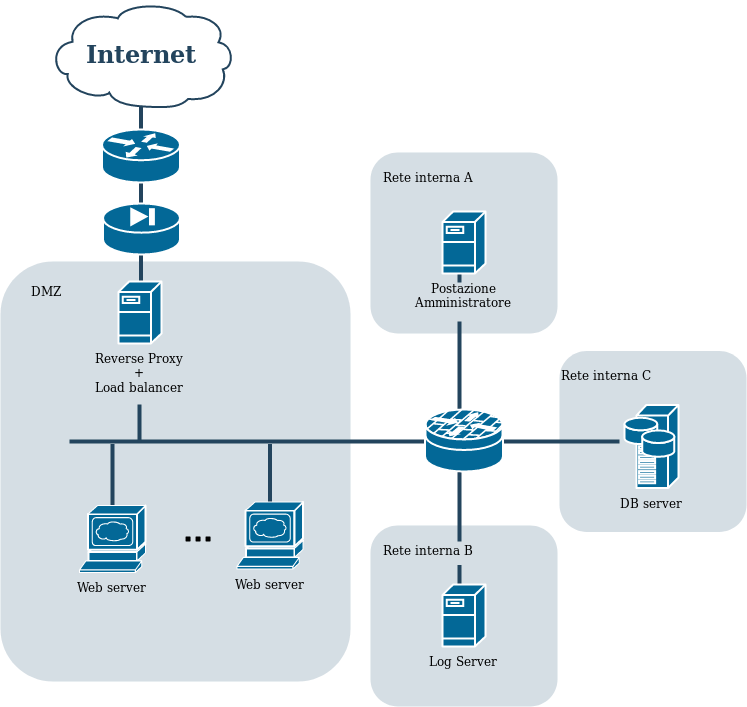

The diagram above was exported from draw.io. Its source (the exported page's mxGraphModel, read from the mxfile embedded in the PNG):
<mxGraphModel dx="840" dy="430" grid="1" gridSize="10" guides="1" tooltips="1" connect="1" arrows="1" fold="1" page="1" pageScale="1" pageWidth="827" pageHeight="1169" background="#ffffff" math="0" shadow="0">
  <root>
    <mxCell id="0" />
    <mxCell id="1" parent="0" />
    <mxCell id="X_KSamg1OGrodT0GRY9V-2" value="" style="rounded=1;whiteSpace=wrap;html=1;strokeColor=none;fillColor=#BAC8D3;fontSize=24;fontColor=#23445D;align=center;opacity=60;" vertex="1" parent="1">
      <mxGeometry x="451" y="734" width="187" height="181" as="geometry" />
    </mxCell>
    <mxCell id="X_KSamg1OGrodT0GRY9V-3" value="" style="rounded=1;whiteSpace=wrap;html=1;strokeColor=none;fillColor=#BAC8D3;fontSize=24;fontColor=#23445D;align=center;opacity=60;" vertex="1" parent="1">
      <mxGeometry x="451" y="361" width="187" height="181" as="geometry" />
    </mxCell>
    <mxCell id="X_KSamg1OGrodT0GRY9V-15" value="" style="line;html=1;strokeColor=#23445D;rotation=90;" vertex="1" parent="1">
      <mxGeometry x="430" y="635" width="220" height="10" as="geometry" />
    </mxCell>
    <mxCell id="uBUrF6RWhyNkdfiSwLo_-6" value="" style="rounded=1;whiteSpace=wrap;html=1;strokeColor=none;fillColor=#BAC8D3;fontSize=24;fontColor=#23445D;align=center;opacity=60;" parent="1" vertex="1">
      <mxGeometry x="640" y="559.5" width="187" height="181" as="geometry" />
    </mxCell>
    <mxCell id="2fJ61hDKEOVJLc7_VWfy-2262" value="" style="rounded=1;whiteSpace=wrap;html=1;strokeColor=none;fillColor=#BAC8D3;fontSize=24;fontColor=#23445D;align=center;opacity=60;" parent="1" vertex="1">
      <mxGeometry x="81" y="470" width="350" height="420" as="geometry" />
    </mxCell>
    <mxCell id="2fJ61hDKEOVJLc7_VWfy-2263" value="DMZ" style="text;html=1;resizable=0;points=[];autosize=1;align=left;verticalAlign=top;spacingTop=-4;" parent="1" vertex="1">
      <mxGeometry x="110" y="490" width="50" height="20" as="geometry" />
    </mxCell>
    <mxCell id="2fJ61hDKEOVJLc7_VWfy-2276" value="" style="line;html=1;strokeColor=#23445D;rotation=90;" parent="1" vertex="1">
      <mxGeometry x="72" y="381" width="299" height="10" as="geometry" />
    </mxCell>
    <mxCell id="2fJ61hDKEOVJLc7_VWfy-2281" value="" style="line;html=1;strokeColor=#23445D;rotation=0;" parent="1" vertex="1">
      <mxGeometry x="150" y="645" width="550" height="10" as="geometry" />
    </mxCell>
    <mxCell id="2fJ61hDKEOVJLc7_VWfy-2282" value="" style="line;html=1;strokeColor=#23445D;rotation=90;" parent="1" vertex="1">
      <mxGeometry x="201" y="627" width="38" height="10" as="geometry" />
    </mxCell>
    <mxCell id="2fJ61hDKEOVJLc7_VWfy-2283" value="" style="line;html=1;strokeColor=#23445D;rotation=90;" parent="1" vertex="1">
      <mxGeometry x="145.5" y="695" width="95" height="10" as="geometry" />
    </mxCell>
    <mxCell id="2fJ61hDKEOVJLc7_VWfy-2284" value="" style="line;html=1;strokeColor=#23445D;rotation=90;" parent="1" vertex="1">
      <mxGeometry x="303" y="695" width="95" height="10" as="geometry" />
    </mxCell>
    <mxCell id="2fJ61hDKEOVJLc7_VWfy-2271" value="Web server" style="shape=mxgraph.cisco.servers.www_server;html=1;pointerEvents=1;dashed=0;fillColor=#036897;strokeColor=#ffffff;strokeWidth=2;verticalLabelPosition=bottom;verticalAlign=top;align=center;outlineConnect=0;" parent="1" vertex="1">
      <mxGeometry x="160" y="714" width="66" height="67" as="geometry" />
    </mxCell>
    <mxCell id="2fJ61hDKEOVJLc7_VWfy-2279" value="Web server" style="shape=mxgraph.cisco.servers.www_server;html=1;pointerEvents=1;dashed=0;fillColor=#036897;strokeColor=#ffffff;strokeWidth=2;verticalLabelPosition=bottom;verticalAlign=top;align=center;outlineConnect=0;" parent="1" vertex="1">
      <mxGeometry x="317.5" y="710.5" width="66" height="67" as="geometry" />
    </mxCell>
    <mxCell id="2fJ61hDKEOVJLc7_VWfy-2273" value="&lt;div&gt;Reverse Proxy&lt;/div&gt;&lt;div&gt;+&lt;/div&gt;&lt;div&gt;Load balancer&lt;br&gt;&lt;/div&gt;" style="shape=mxgraph.cisco.servers.fileserver;html=1;pointerEvents=1;dashed=0;fillColor=#036897;strokeColor=#ffffff;strokeWidth=2;verticalLabelPosition=bottom;verticalAlign=top;align=center;outlineConnect=0;" parent="1" vertex="1">
      <mxGeometry x="199" y="490" width="43" height="62" as="geometry" />
    </mxCell>
    <mxCell id="SeKkJNNOk_bt2AeiEuBL-2" value="" style="shape=image;html=1;verticalAlign=top;verticalLabelPosition=bottom;labelBackgroundColor=#ffffff;imageAspect=0;aspect=fixed;image=https://cdn3.iconfinder.com/data/icons/virtual-notebook/128/button_switch-128.png" parent="1" vertex="1">
      <mxGeometry x="259" y="727.5" width="40" height="40" as="geometry" />
    </mxCell>
    <mxCell id="uBUrF6RWhyNkdfiSwLo_-8" value="Rete interna C" style="text;html=1;resizable=0;points=[];autosize=1;align=left;verticalAlign=top;spacingTop=-4;" parent="1" vertex="1">
      <mxGeometry x="640" y="574" width="110" height="20" as="geometry" />
    </mxCell>
    <mxCell id="2fJ61hDKEOVJLc7_VWfy-2270" value="DB server" style="shape=mxgraph.cisco.servers.storage_server;html=1;pointerEvents=1;dashed=0;fillColor=#036897;strokeColor=#ffffff;strokeWidth=2;verticalLabelPosition=bottom;verticalAlign=top;align=center;outlineConnect=0;" parent="1" vertex="1">
      <mxGeometry x="705" y="613.5" width="54" height="83" as="geometry" />
    </mxCell>
    <mxCell id="X_KSamg1OGrodT0GRY9V-8" value="Rete interna A" style="text;html=1;resizable=0;points=[];autosize=1;align=left;verticalAlign=top;spacingTop=-4;" vertex="1" parent="1">
      <mxGeometry x="461.5" y="375.5" width="110" height="20" as="geometry" />
    </mxCell>
    <mxCell id="X_KSamg1OGrodT0GRY9V-9" value="Rete interna B" style="text;html=1;resizable=0;points=[];autosize=1;align=left;verticalAlign=top;spacingTop=-4;" vertex="1" parent="1">
      <mxGeometry x="461.5" y="748.5" width="110" height="20" as="geometry" />
    </mxCell>
    <mxCell id="X_KSamg1OGrodT0GRY9V-11" value="" style="shape=mxgraph.cisco.routers.router;html=1;pointerEvents=1;dashed=0;fillColor=#036897;strokeColor=#ffffff;strokeWidth=2;verticalLabelPosition=bottom;verticalAlign=top;align=center;outlineConnect=0;" vertex="1" parent="1">
      <mxGeometry x="182.5" y="338" width="78" height="53" as="geometry" />
    </mxCell>
    <mxCell id="2fJ61hDKEOVJLc7_VWfy-2264" value="Internet" style="shape=mxgraph.cisco.storage.cloud;html=1;dashed=0;strokeColor=#23445D;fillColor=#ffffff;strokeWidth=2;fontFamily=Helvetica;fontSize=24;fontColor=#23445D;align=center;fontStyle=1" parent="1" vertex="1">
      <mxGeometry x="129" y="210" width="186" height="106" as="geometry" />
    </mxCell>
    <mxCell id="X_KSamg1OGrodT0GRY9V-12" value="" style="shape=mxgraph.cisco.security.pix_firewall;html=1;pointerEvents=1;dashed=0;fillColor=#036897;strokeColor=#ffffff;strokeWidth=2;verticalLabelPosition=bottom;verticalAlign=top;align=center;outlineConnect=0;" vertex="1" parent="1">
      <mxGeometry x="183.5" y="412" width="77" height="51" as="geometry" />
    </mxCell>
    <mxCell id="X_KSamg1OGrodT0GRY9V-14" value="" style="shape=mxgraph.cisco.security.router_firewall;html=1;pointerEvents=1;dashed=0;fillColor=#036897;strokeColor=#ffffff;strokeWidth=2;verticalLabelPosition=bottom;verticalAlign=top;align=center;outlineConnect=0;" vertex="1" parent="1">
      <mxGeometry x="505.5" y="618" width="78" height="62" as="geometry" />
    </mxCell>
    <mxCell id="X_KSamg1OGrodT0GRY9V-16" value="" style="line;html=1;strokeColor=#23445D;rotation=90;" vertex="1" parent="1">
      <mxGeometry x="520.5" y="788" width="39" height="10" as="geometry" />
    </mxCell>
    <mxCell id="X_KSamg1OGrodT0GRY9V-5" value="Log Server" style="shape=mxgraph.cisco.servers.fileserver;html=1;pointerEvents=1;dashed=0;fillColor=#036897;strokeColor=#ffffff;strokeWidth=2;verticalLabelPosition=bottom;verticalAlign=top;align=center;outlineConnect=0;" vertex="1" parent="1">
      <mxGeometry x="523" y="793" width="43" height="62" as="geometry" />
    </mxCell>
    <mxCell id="X_KSamg1OGrodT0GRY9V-17" value="" style="line;html=1;strokeColor=#23445D;rotation=90;" vertex="1" parent="1">
      <mxGeometry x="520" y="466" width="40" height="10" as="geometry" />
    </mxCell>
    <mxCell id="X_KSamg1OGrodT0GRY9V-7" value="&lt;div&gt;Postazione&lt;/div&gt;&lt;div&gt;Amministratore&lt;/div&gt;" style="shape=mxgraph.cisco.servers.fileserver;html=1;pointerEvents=1;dashed=0;fillColor=#036897;strokeColor=#ffffff;strokeWidth=2;verticalLabelPosition=bottom;verticalAlign=top;align=center;outlineConnect=0;" vertex="1" parent="1">
      <mxGeometry x="523" y="420" width="43" height="62" as="geometry" />
    </mxCell>
  </root>
</mxGraphModel>